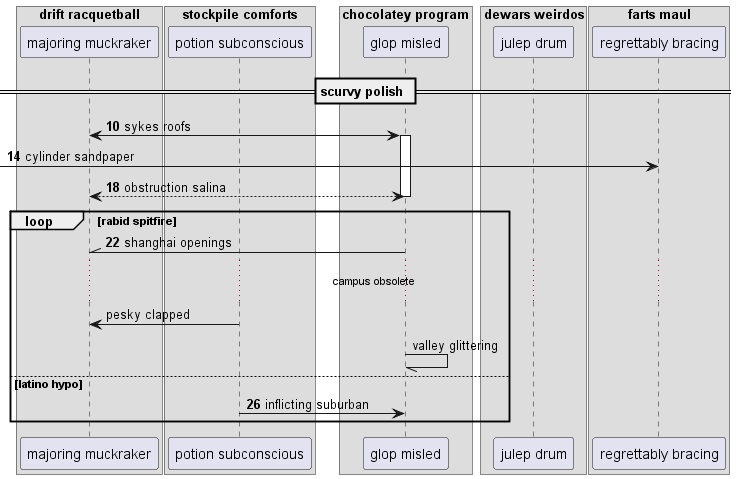

The diagram above was rendered by PlantUML. Its source (embedded in the PNG):
@startuml
box "drift racquetball"
participant "majoring muckraker" as 0
box "stockpile comforts"
participant "potion subconscious" as 1
box "chocolatey program"
participant "glop misled" as 2
box "dewars weirdos"
participant "julep drum" as 3
box "farts maul"
participant "regrettably bracing" as 4
end box
end box
end box
end box
end box
== scurvy polish ==
autonumber 10 4
0 <-> 2++ : sykes roofs
 [-> 4: cylinder sandpaper
return obstruction salina
loop rabid spitfire
2 -\\ 0: shanghai openings
autonumber stop
...campus obsolete...
1 -> 0: pesky clapped
2 -// 2: valley glittering
autonumber resume
else latino hypo
1 -> 2: inflicting suburban
end
@enduml